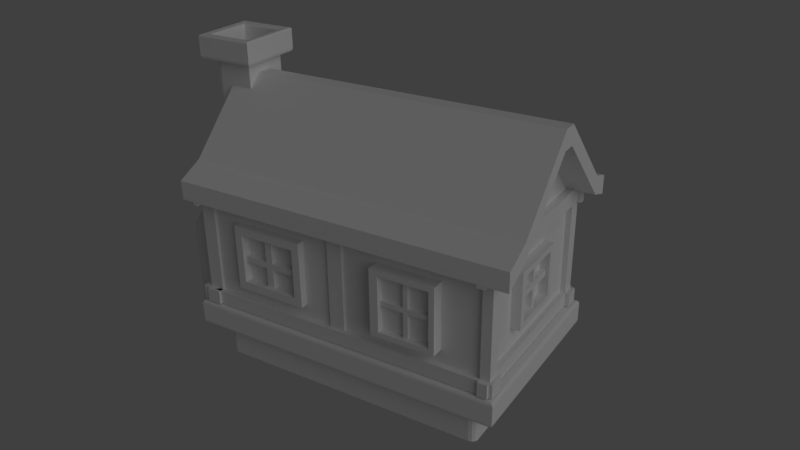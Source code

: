 # Source: untitled.blend  (saved by Blender 2.77.0; exported with 4.5.12 LTS)
import bpy
from mathutils import Matrix  # noqa: F401  (used for matrix-valued properties, if any)

bpy.ops.wm.read_factory_settings(use_empty=True)
scene = bpy.context.scene
scene.name = 'Scene'

# ---- collections
col_collection_1 = bpy.data.collections.new('Collection 1'); scene.collection.children.link(col_collection_1)

# ---- materials (node trees are filled in below, after node groups)
mat_material_001 = bpy.data.materials.new('Material.001')
mat_material_001.alpha_threshold = 0.0
mat_material_001.use_transparent_shadow = False
mat_material_001.preview_render_type = 'SHADERBALL'
mat_material_001.diffuse_color = (0.7455, 0.699, 0.7484, 1.0)
mat_material_001.roughness = 0.5

# ---- material node trees

# ---- world
world_world = bpy.data.worlds.new('World'); scene.world = world_world
world_world.color = (0.05088, 0.05088, 0.05088)
world_world.use_sun_shadow = False
world_world.sun_shadow_jitter_overblur = 0.0
world_world.cycles.sampling_method = 'MANUAL'

# ---- cameras
cam_camera = bpy.data.cameras.new('Camera')
cam_camera.clip_end = 100.0
cam_camera.lens = 35.0
cam_camera.sensor_width = 32.0
cam_camera.sensor_height = 18.0
cam_camera.ortho_scale = 7.314
cam_camera.dof.focus_distance = 0.0
cam_camera.dof.aperture_fstop = 128.0

# ---- lights
light_lamp = bpy.data.lights.new('Lamp', 'SUN')
light_lamp.transmission_factor = 0.0
light_lamp.cutoff_distance = 30.0
light_lamp.angle = 0.9653
light_lamp.energy = 0.52
light_lamp.shadow_buffer_clip_start = 1.001
light_lamp.shadow_soft_size = 0.524
light_lamp.shadow_cascade_max_distance = 1000.0

# ---- meshes
me_cube_027 = bpy.data.meshes.new('Cube.027')
me_cube_027.from_pydata([(-1.692, -1.171, 1.412), (-1.778, -1.147, 1.412), (-1.84, -1.08, 1.412), (-1.863, -0.9894, 1.412), (-1.863, 4.197, 1.412), (-1.84, 4.288, 1.412), (-1.778, 4.354, 1.412), (-1.693, 4.378, 1.412), (4.726, 4.378, 1.412), (4.811, 4.353, 1.412), (4.874, 4.287, 1.412), (4.897, 4.196, 1.412), (4.897, -0.9902, 1.412), (4.874, -1.081, 1.412), (4.812, -1.148, 1.412), (4.727, -1.172, 1.412), (4.727, -1.172, 2.205), (-1.692, -1.171, 2.205), (-1.778, -1.147, 2.205), (-1.84, -1.08, 2.205), (-1.863, -0.9894, 2.205), (-1.863, 4.197, 2.205), (-1.84, 4.288, 2.205), (-1.778, 4.354, 2.205), (-1.693, 4.378, 2.205), (4.726, 4.378, 2.205), (4.811, 4.353, 2.205), (4.874, 4.287, 2.205), (4.897, 4.196, 2.205), (4.897, 3.364, 2.205), (4.897, 3.364, 1.44), (4.897, -0.4708, 1.44), (4.897, -0.4708, 2.205), (4.897, -0.9902, 2.205), (4.874, -1.081, 2.205), (4.812, -1.148, 2.205), (-1.998, -1.282, 2.21), (5.032, -1.283, 2.21), (5.331, -1.528, 2.222), (-2.297, -1.528, 2.222), (-1.998, 4.489, 2.21), (-2.297, 4.735, 2.222), (5.032, 4.488, 2.21), (5.331, 4.734, 2.222), (5.331, 3.365, 2.222), (5.331, -0.47, 2.222), (5.37, -1.56, 2.233), (-2.336, -1.559, 2.233), (-2.336, 4.767, 2.233), (5.37, 4.766, 2.233), (5.37, 3.365, 2.233), (5.37, -0.47, 2.233), (5.399, -1.584, 2.259), (-2.364, -1.583, 2.259), (-2.365, 4.79, 2.259), (5.398, 4.789, 2.259), (5.398, 3.365, 2.259), (5.398, -0.4699, 2.259), (5.409, -1.592, 2.295), (-2.375, -1.591, 2.295), (-2.375, 4.799, 2.295), (5.409, 4.798, 2.295), (5.409, 3.365, 2.295), (5.409, -0.4699, 2.295), (5.409, -1.592, 2.761), (-2.375, -1.591, 2.761), (-2.375, 4.799, 2.761), (5.409, 4.798, 2.761), (5.409, 3.365, 2.761), (5.409, -0.4699, 2.761), (5.397, -1.579, 2.807), (-2.362, -1.578, 2.807), (-2.363, 4.786, 2.807), (5.396, 4.785, 2.807), (5.396, 3.365, 2.807), (5.397, -0.4699, 2.807), (5.363, -1.543, 2.84), (-2.329, -1.542, 2.84), (-2.329, 4.75, 2.84), (5.363, 4.749, 2.84), (5.363, 3.365, 2.84), (5.363, -0.47, 2.84), (5.317, -1.494, 2.853), (-2.283, -1.493, 2.853), (-2.283, 4.701, 2.853), (5.316, 4.7, 2.853), (5.317, 3.365, 2.853), (5.317, -0.4701, 2.853), (5.03, -1.26, 2.883), (1.702, -1.26, 2.883), (1.332, -1.26, 2.883), (-1.996, -1.26, 2.883), (-1.996, -0.9333, 2.883), (-1.996, 4.141, 2.883), (-1.996, 4.467, 2.883), (1.332, 4.466, 2.883), (1.702, 4.466, 2.883), (5.03, 4.466, 2.883), (5.03, 4.14, 2.883), (5.03, 3.364, 2.883), (5.03, -0.4706, 2.883), (5.03, -0.9342, 2.883), (5.03, -1.26, 2.883), (1.702, -1.26, 2.883), (1.332, -1.26, 2.883), (-1.996, -1.26, 2.883), (-2.168, -0.9333, 2.883), (-2.168, 4.141, 2.883), (-2.168, 4.467, 2.883), (-1.996, 4.673, 2.883), (1.332, 4.673, 2.883), (1.702, 4.673, 2.883), (5.03, 4.672, 2.883), (4.856, 4.466, 2.883), (5.211, 4.14, 2.883), (5.211, 3.364, 2.883), (5.211, -0.4702, 2.883), (5.211, -0.9342, 2.883), (5.211, -1.26, 2.883), (5.03, -1.26, 2.883), (-1.996, -1.26, 2.883), (-1.996, -0.9333, 2.883), (-2.11, -1.26, 2.883), (-2.042, -0.9334, 3.226), (-2.168, -0.9333, 3.226), (-2.168, 4.141, 3.226), (-2.224, 4.673, 2.883), (-2.307, 4.141, 2.883), (-2.307, 4.467, 2.883), (-1.996, 4.673, 3.226), (1.332, 4.673, 3.226), (1.702, 4.673, 3.226), (4.856, 4.672, 2.883), (5.03, 4.672, 3.226), (4.856, 4.14, 2.883), (5.03, 4.14, 3.226), (5.211, 4.14, 3.226), (5.211, 3.364, 3.226), (5.211, -0.4702, 3.226), (5.211, -0.9342, 3.226), (5.211, -1.26, 2.883), (5.211, -0.9342, 2.883), (5.03, -1.411, 2.883), (1.702, -1.411, 2.883), (5.03, -1.26, 2.883), (1.332, -1.411, 2.883), (-2.11, -1.26, 2.883), (-1.996, -1.41, 2.883), (-2.168, -1.26, 2.883), (-2.168, -0.9333, 2.883), (-2.11, -1.26, 2.883), (-2.042, 0.2482, 3.226), (-2.043, 2.959, 3.226), (-2.042, 4.141, 3.226), (-2.307, 4.141, 3.226), (-2.224, 4.76, 2.883), (-1.996, 4.76, 2.883), (-2.307, 4.673, 2.883), (-2.307, 4.467, 3.226), (-1.996, 4.76, 3.226), (-1.996, 4.467, 3.226), (-1.05, 4.466, 3.226), (0.4868, 4.467, 3.226), (1.332, 4.466, 3.226), (1.702, 4.466, 3.226), (4.856, 4.672, 3.226), (2.38, 4.466, 3.226), (4.166, 4.467, 3.226), (4.856, 4.466, 3.226), (5.211, 4.466, 2.883), (5.211, 4.14, 2.883), (5.211, 4.672, 2.883), (5.03, 3.364, 3.226), (5.211, -0.9342, 3.226), (5.03, -0.4706, 3.226), (5.03, -0.9342, 3.226), (5.211, -1.26, 2.883), (5.211, -1.411, 2.883), (5.03, -1.411, 3.226), (1.702, -1.411, 3.226), (5.03, -1.26, 3.226), (5.03, -1.26, 3.226), (5.211, -1.26, 3.226), (1.332, -1.411, 3.226), (-2.168, -1.26, 2.883), (-2.281, -1.26, 2.883), (-2.168, -1.41, 2.883), (-1.996, -1.41, 3.226), (-2.042, -0.9334, 3.226), (-2.168, -0.9333, 3.226), (-2.281, -1.26, 2.883), (-2.281, -0.9333, 2.883), (-2.11, -1.26, 3.226), (-2.11, -1.26, 3.226), (-2.042, -0.9334, 3.611), (-1.985, 0.5212, 3.663), (-1.984, 2.686, 3.663), (-2.224, 4.467, 3.226), (-2.224, 4.673, 3.226), (-2.224, 4.76, 3.226), (-2.307, 4.673, 3.226), (-1.996, 4.467, 3.554), (-1.05, 4.466, 3.554), (0.4868, 4.467, 3.554), (1.332, 4.466, 3.554), (1.332, 4.564, 3.226), (1.702, 4.564, 3.226), (4.856, 4.76, 3.226), (4.856, 4.76, 2.883), (4.856, 4.466, 3.226), (1.702, 4.466, 3.552), (2.38, 4.466, 3.552), (4.166, 4.467, 3.552), (4.856, 4.466, 3.552), (4.856, 4.14, 3.226), (5.211, 4.14, 3.226), (5.38, 4.466, 2.883), (5.38, 4.14, 2.883), (5.211, 4.76, 2.883), (5.38, 4.672, 2.883), (5.03, 4.14, 5.49), (5.03, 2.552, 5.49), (5.03, 3.364, 4.125), (5.03, -0.4706, 4.125), (5.03, 0.4251, 5.49), (5.03, -0.9342, 5.49), (5.03, -1.26, 3.226), (5.211, -1.26, 3.226), (5.325, -0.9342, 2.883), (5.325, -1.26, 2.883), (5.325, -0.9342, 3.226), (5.211, -1.492, 2.883), (5.03, -1.492, 2.883), (5.211, -1.26, 2.883), (5.03, -1.492, 3.226), (5.03, -1.26, 3.226), (1.702, -1.26, 3.226), (5.211, -1.26, 3.226), (5.325, -1.26, 3.226), (1.332, -1.26, 3.226), (-2.281, -1.41, 2.883), (-2.11, -1.26, 3.226), (-2.281, -1.26, 3.226), (-1.996, -1.501, 2.883), (-2.168, -1.501, 2.883), (-1.996, -1.501, 3.226), (-1.996, -1.26, 3.226), (-1.996, -1.26, 3.226), (-1.996, -1.26, 3.226), (-2.168, -1.26, 3.226), (-2.281, -0.9333, 3.226), (-2.281, -1.26, 3.226), (-2.042, -0.9334, 5.49), (-2.042, -0.9334, 5.105), (-2.17, -0.9333, 3.226), (-2.17, -0.9333, 5.49), (-2.042, 4.141, 3.611), (-2.227, 4.141, 3.226), (-2.227, 4.467, 3.226), (-1.996, 4.467, 5.49), (-1.996, 4.467, 5.162), (-1.996, 4.594, 3.226), (-1.996, 4.594, 5.49), (-1.05, 4.466, 5.162), (-1.05, 4.878, 3.554), (-0.9221, 4.878, 3.554), (-0.3882, 4.878, 3.554), (-0.2765, 4.878, 3.554), (0.286, 4.879, 3.554), (0.4867, 4.879, 3.554), (1.332, 4.466, 5.162), (1.332, 4.466, 5.49), (1.332, 4.564, 5.49), (0.4868, 4.467, 5.162), (1.702, 4.466, 5.49), (1.702, 4.466, 5.15), (1.702, 4.564, 5.49), (5.211, 4.672, 3.226), (5.211, 4.76, 3.226), (5.211, 4.466, 3.226), (2.38, 4.466, 5.15), (2.38, 4.729, 3.552), (2.574, 4.729, 3.552), (3.209, 4.73, 3.552), (3.388, 4.729, 3.552), (3.976, 4.73, 3.552), (4.166, 4.73, 3.552), (4.856, 4.466, 5.15), (4.856, 4.466, 5.49), (4.856, 4.564, 5.49), (4.856, 4.564, 3.226), (4.166, 4.467, 5.15), (5.38, 4.14, 3.226), (5.38, 4.466, 3.226), (5.38, 4.672, 3.226), (5.213, 4.14, 3.226), (5.213, 4.14, 5.49), (5.152, 4.14, 5.49), (5.152, 2.552, 5.49), (5.233, -0.9342, 5.49), (5.233, -0.9342, 3.226), (5.152, 0.4253, 5.49), (5.152, -0.9342, 5.49), (5.233, -1.26, 3.226), (5.211, -1.411, 3.226), (5.211, -1.492, 3.226), (5.211, -1.411, 2.883), (5.211, -1.26, 3.226), (5.325, -1.26, 3.226), (5.325, -1.26, 2.883), (1.702, -1.26, 3.226), (-2.168, -1.41, 3.226), (-2.281, -1.41, 3.226), (-2.168, -1.26, 3.226), (-2.168, -1.501, 3.226), (1.332, -1.26, 3.226), (-2.17, -1.26, 3.226), (-1.985, 0.5212, 5.053), (-1.996, -1.26, 5.49), (-2.17, -1.26, 5.49), (-2.12, 0.5213, 3.663), (-2.12, 0.762, 3.663), (-2.119, 2.446, 3.663), (-2.119, 2.687, 3.663), (-2.042, 4.141, 5.105), (-2.042, 4.141, 5.49), (-2.227, 4.141, 5.49), (-1.984, 2.686, 5.053), (-2.227, 4.594, 3.226), (-2.227, 4.467, 5.49), (-2.227, 4.594, 5.49), (-1.05, 4.466, 5.49), (-1.05, 4.878, 5.162), (-1.05, 4.878, 5.031), (-1.05, 4.878, 4.418), (-1.05, 4.878, 4.298), (-1.05, 4.878, 3.686), (0.4867, 4.879, 3.686), (0.4867, 4.879, 4.298), (0.4867, 4.879, 4.418), (0.4867, 4.879, 5.031), (0.4867, 4.879, 5.162), (-0.9221, 4.878, 3.686), (-0.3882, 4.878, 3.686), (-0.2765, 4.878, 3.686), (0.286, 4.879, 3.686), (0.4868, 4.467, 5.49), (2.38, 4.466, 5.49), (2.38, 4.729, 5.15), (2.38, 4.729, 4.949), (2.38, 4.729, 4.381), (2.38, 4.729, 4.24), (2.38, 4.729, 3.753), (4.166, 4.73, 3.753), (4.166, 4.73, 4.24), (4.166, 4.73, 4.381), (4.166, 4.73, 4.949), (4.166, 4.73, 5.15), (2.574, 4.729, 3.753), (3.209, 4.73, 3.753), (3.388, 4.729, 3.753), (3.976, 4.73, 3.753), (5.213, 4.466, 3.226), (5.213, 4.564, 3.226), (4.166, 4.467, 5.49), (5.213, 4.466, 5.49), (5.213, 4.564, 5.49), (5.152, 4.466, 5.49), (5.152, 4.14, 5.876), (5.152, 2.323, 5.876), (5.03, -1.26, 5.49), (5.233, -1.26, 5.49), (5.152, -1.26, 5.49), (5.152, 0.6784, 5.876), (5.152, -0.9342, 5.876), (5.233, -1.347, 3.226), (5.03, -1.347, 3.226), (5.325, -1.411, 2.883), (5.211, -1.411, 3.226), (5.325, -1.411, 3.226), (-1.996, -1.374, 3.226), (-2.17, -1.374, 3.226), (-2.12, 0.5213, 5.053), (-2.12, 0.5213, 4.914), (-2.12, 0.5213, 3.803), (-2.17, -1.374, 5.49), (-1.996, -1.374, 5.49), (-1.996, -1.26, 5.49), (-2.042, 0.2482, 5.49), (-2.119, 2.687, 3.803), (-2.119, 2.687, 4.914), (-2.119, 2.687, 5.053), (-2.219, 0.5213, 3.663), (-2.219, 0.762, 3.663), (-2.218, 2.446, 3.663), (-2.218, 2.687, 3.663), (-2.043, 2.959, 5.49), (-1.996, 4.467, 5.49), (1.332, 4.466, 5.49), (0.286, 4.879, 5.162), (-0.2765, 4.878, 5.162), (-0.3882, 4.878, 5.162), (-0.9221, 4.878, 5.162), (-0.9221, 4.878, 5.031), (-0.9221, 4.878, 4.418), (-0.9221, 4.878, 4.298), (0.286, 4.879, 4.298), (0.286, 4.879, 4.418), (0.286, 4.879, 5.031), (-0.9221, 4.878, 3.686), (-0.3882, 4.878, 3.686), (-0.2765, 4.878, 3.686), (1.702, 4.466, 5.49), (5.03, 4.466, 5.49), (3.976, 4.73, 5.15), (3.388, 4.729, 5.15), (3.209, 4.73, 5.15), (2.574, 4.729, 5.15), (2.574, 4.729, 4.949), (2.574, 4.729, 4.381), (2.574, 4.729, 4.24), (3.976, 4.73, 4.24), (3.976, 4.73, 4.381), (3.976, 4.73, 4.949), (2.574, 4.612, 3.753), (3.209, 4.613, 3.753), (3.388, 4.613, 3.753), (3.976, 4.613, 3.753), (5.03, 4.466, 5.876), (5.152, 4.466, 5.876), (5.03, 4.14, 5.876), (5.03, 2.323, 5.876), (5.03, -1.347, 5.49), (5.233, -1.347, 5.49), (5.03, -1.483, 5.49), (5.152, -1.483, 5.49), (5.152, -1.26, 5.876), (5.03, 0.6782, 5.876), (5.03, -0.9342, 5.876), (1.702, -1.26, 5.49), (1.702, -1.338, 3.226), (1.332, -1.337, 3.226), (1.332, -1.26, 5.49), (-2.119, 2.446, 5.053), (-2.12, 0.762, 5.053), (-2.219, 0.5213, 5.053), (-2.219, 0.5213, 4.914), (-2.219, 0.5213, 3.803), (-2.042, -0.9334, 5.49), (-1.996, -1.482, 5.49), (-1.996, 4.141, 5.49), (-2.218, 2.687, 3.803), (-2.218, 2.687, 4.914), (-2.218, 2.687, 5.053), (-2.219, 0.762, 3.803), (-2.219, 1.323, 3.803), (-2.218, 1.885, 3.803), (-2.218, 2.446, 3.803), (-2.178, 4.141, 5.49), (-2.178, 4.467, 5.49), (-1.996, 4.467, 5.49), (-1.996, 4.775, 5.49), (1.332, 4.775, 5.49), (-0.2765, 4.878, 5.031), (-0.3882, 4.878, 5.031), (-0.9221, 4.878, 5.031), (-0.9221, 4.878, 4.418), (-0.9221, 4.878, 4.298), (0.286, 4.879, 3.686), (0.286, 4.879, 4.298), (0.286, 4.879, 4.418), (1.702, 4.775, 5.49), (5.03, 4.774, 5.49), (3.388, 4.729, 4.949), (3.209, 4.73, 4.949), (2.574, 4.612, 4.949), (2.574, 4.612, 4.381), (2.574, 4.612, 4.24), (3.976, 4.613, 4.24), (3.976, 4.613, 4.381), (3.976, 4.613, 4.949), (2.574, 4.417, 3.753), (3.209, 4.418, 3.753), (3.209, 4.613, 4.24), (3.388, 4.613, 4.24), (3.388, 4.418, 3.753), (3.976, 4.419, 3.753), (5.03, 2.283, 7.246), (5.03, 2.283, 5.942), (5.152, -1.613, 5.49), (5.03, -1.613, 5.49), (1.702, -1.482, 5.49), (5.314, -1.26, 5.49), (5.314, -1.483, 5.49), (5.314, -1.26, 5.876), (5.03, -1.26, 5.876), (5.03, 0.7218, 5.942), (5.03, 0.7218, 7.098), (1.702, -1.338, 5.49), (1.332, -1.337, 5.49), (1.332, -1.482, 5.49), (-1.996, -1.482, 5.49), (-2.218, 2.446, 5.053), (-2.219, 0.762, 5.053), (-2.219, 0.762, 4.914), (-2.219, 0.762, 4.543), (-2.219, 0.762, 4.173), (-2.178, -1.26, 5.49), (-2.178, -0.9333, 5.49), (-2.178, -1.482, 5.49), (-1.996, 4.141, 5.876), (-2.178, 4.141, 5.49), (-2.218, 2.446, 4.173), (-2.218, 2.446, 4.543), (-2.218, 2.446, 4.914), (-1.989, 0.7622, 3.803), (-1.988, 1.534, 3.803), (-1.988, 1.674, 3.803), (-1.988, 2.446, 3.803), (-1.996, 4.467, 5.876), (-2.178, 4.467, 5.876), (-2.178, 4.141, 5.876), (-1.996, 4.467, 5.49), (-1.996, 4.467, 5.876), (-1.996, 4.775, 5.876), (1.332, 4.775, 5.876), (0.286, 4.879, 5.031), (-0.2765, 4.878, 5.031), (-0.3882, 4.878, 5.031), (-0.9221, 4.77, 3.686), (-0.3882, 4.771, 3.686), (-0.9221, 4.77, 4.298), (-0.2765, 4.771, 3.686), (0.286, 4.771, 3.686), (5.03, 4.466, 5.876), (5.152, 4.774, 5.49), (5.152, 4.466, 5.49), (1.702, 4.775, 5.876), (5.03, 4.774, 5.876), (3.388, 4.613, 4.949), (3.209, 4.613, 4.949), (2.574, 4.417, 4.949), (2.574, 4.417, 4.381), (3.209, 4.613, 4.381), (2.574, 4.417, 4.24), (3.976, 4.419, 4.24), (3.388, 4.613, 4.381), (3.976, 4.419, 4.381), (3.976, 4.419, 4.949), (3.209, 4.418, 4.24), (3.388, 4.418, 4.24), (1.702, 4.466, 5.876), (1.702, 4.14, 5.876), (5.456, 4.14, 5.876), (5.456, 2.284, 7.245), (5.03, -1.483, 5.876), (5.03, -1.613, 5.876), (5.152, -1.483, 5.876), (5.152, -1.613, 5.876), (1.702, -1.482, 5.876), (5.314, -1.483, 5.876), (1.702, -0.9338, 5.876), (1.702, -1.26, 5.876), (5.456, 0.7225, 7.098), (5.456, -0.9342, 5.876), (1.332, -1.482, 5.876), (-1.996, -1.482, 5.876), (-2.218, 1.885, 4.914), (-2.219, 1.323, 4.914), (-1.989, 0.7622, 4.283), (-1.989, 0.7622, 4.914), (-1.989, 0.7622, 4.433), (-2.178, -1.26, 5.876), (-2.178, -0.9333, 5.876), (-1.996, -1.482, 5.876), (-1.996, -1.612, 5.49), (-2.178, -1.612, 5.49), (-2.278, -1.482, 5.49), (-2.278, -1.26, 5.49), (-1.996, 4.141, 5.876), (-2.178, 4.141, 5.876), (-1.988, 2.446, 4.283), (-1.988, 2.446, 4.433), (-1.988, 2.446, 4.914), (-1.988, 1.534, 4.283), (-2.129, 1.534, 3.803), (-2.129, 1.674, 3.803), (-1.988, 1.674, 4.283), (-2.178, 4.467, 5.49), (-2.178, 4.467, 5.876), (-1.996, 4.775, 5.49), (-1.996, 4.467, 5.876), (1.332, 4.466, 5.876), (-0.9221, 4.77, 5.031), (-0.9221, 4.77, 4.418), (-0.3882, 4.771, 5.031), (0.286, 4.771, 4.298), (0.286, 4.771, 4.418), (0.286, 4.771, 5.031), (-0.9221, 4.644, 3.686), (-0.3881, 4.644, 3.686), (-0.9221, 4.644, 4.298), (-0.3882, 4.771, 4.298), (-0.2765, 4.771, 4.298), (-0.2765, 4.644, 3.686), (0.2861, 4.645, 3.686), (5.152, 4.466, 5.876), (5.03, 4.984, 5.49), (5.152, 4.984, 5.49), (5.314, 4.774, 5.49), (5.314, 4.466, 5.49), (5.03, 4.984, 5.876), (1.702, 4.466, 5.876), (3.388, 4.418, 4.949), (3.209, 4.418, 4.949), (3.209, 4.418, 4.381), (3.388, 4.418, 4.381), (1.702, 4.14, 5.876), (1.332, 4.466, 5.876), (1.332, 4.14, 5.876), (5.03, 4.14, 5.876), (5.456, 4.14, 6.331), (5.456, 2.284, 7.701), (5.03, -1.588, 5.716), (1.702, -1.588, 5.716), (1.332, -0.9337, 5.876), (1.332, -1.26, 5.876), (5.456, 0.7225, 7.554), (5.456, -0.9342, 6.331), (5.456, -1.588, 5.716), (-1.996, -1.26, 5.876), (-1.988, 1.674, 4.914), (-1.988, 1.534, 4.914), (-1.988, 1.534, 4.433), (-2.129, 0.7621, 4.433), (-2.129, 0.7621, 4.283), (-2.278, -1.26, 5.876), (-1.996, -1.26, 5.876), (-1.996, -0.9333, 5.876), (-1.996, -1.612, 5.876), (-2.178, -1.482, 5.876), (-2.178, -1.612, 5.876), (-2.278, -1.482, 5.876), (-1.996, -0.9333, 5.876), (-2.128, 2.446, 4.283), (-2.128, 2.446, 4.433), (-1.988, 1.674, 4.433), (-2.129, 1.534, 4.283), (-2.129, 1.674, 4.283), (-1.996, 4.467, 5.876), (-2.178, 4.467, 5.49), (-2.178, 4.467, 5.876), (-2.178, 4.775, 5.49), (-1.996, 4.775, 5.876), (-0.2765, 4.771, 5.031), (-0.9221, 4.644, 5.031), (-0.9221, 4.644, 4.418), (-0.3881, 4.644, 5.031), (-0.3882, 4.771, 4.418), (0.2861, 4.645, 4.298), (-0.2765, 4.771, 4.418), (0.2861, 4.645, 4.418), (0.2861, 4.645, 5.031), (-0.3881, 4.644, 4.298), (-0.2765, 4.644, 4.298), (5.152, 4.774, 5.876), (5.314, 4.466, 5.876), (5.152, 4.984, 5.876), (5.314, 4.774, 5.876), (1.332, 4.14, 5.876), (5.456, 4.14, 5.876), (5.03, 4.14, 6.331), (5.03, 2.283, 7.701), (1.332, -1.588, 5.716), (5.03, -1.588, 6.171), (1.702, -1.588, 6.171), (5.03, 0.7218, 7.553), (5.03, -0.9342, 6.331), (5.456, -1.588, 6.171), (-2.129, 1.674, 4.914), (-2.129, 1.534, 4.914), (-2.129, 1.534, 4.433), (-1.996, 1.371, 7.576), (-1.996, 1.837, 7.576), (-2.129, 1.674, 4.433), (-1.996, 4.141, 5.876), (-2.178, 4.985, 5.49), (-1.996, 4.985, 5.49), (-2.278, 4.467, 5.49), (-2.278, 4.775, 5.49), (-1.996, 4.985, 5.876), (-0.2765, 4.644, 5.031), (-0.3881, 4.644, 4.418), (-0.2765, 4.644, 4.418), (1.702, 4.999, 5.57), (5.03, 4.999, 5.57), (1.332, 4.999, 5.57), (5.456, 4.999, 5.57), (5.456, 4.14, 6.331), (1.702, 4.14, 6.331), (1.702, 1.836, 8.032), (4.909, 1.836, 8.032), (4.909, 2.283, 7.702), (-1.996, -1.587, 5.716), (1.332, -1.588, 6.171), (1.702, -0.9338, 6.331), (4.911, 0.7216, 7.553), (4.91, 1.37, 8.032), (1.702, 1.37, 8.032), (-2.673, 1.837, 7.576), (-2.673, 4.141, 5.876), (-2.673, -0.9332, 5.876), (-2.673, 1.371, 7.576), (-2.673, 4.141, 5.876), (-2.178, 4.775, 5.876), (-2.278, 4.467, 5.876), (-2.178, 4.985, 5.876), (-2.278, 4.775, 5.876), (1.702, 4.999, 6.026), (5.03, 4.999, 6.026), (-1.996, 5.0, 5.57), (1.332, 4.999, 6.026), (5.456, 4.999, 6.026), (5.03, 4.14, 6.331), (1.332, 4.14, 6.331), (1.332, 1.836, 8.032), (-2.672, -1.587, 5.716), (-1.996, -1.587, 6.171), (1.332, -0.9337, 6.331), (1.332, 1.37, 8.032), (-2.673, 1.837, 7.576), (-2.673, -0.9332, 5.876), (-2.673, 1.371, 7.576), (-2.673, 5.0, 5.57), (1.702, 4.14, 6.331), (-1.996, 5.0, 6.026), (1.332, 4.14, 6.331), (-1.996, 4.141, 6.331), (-1.996, 1.837, 8.032), (-2.673, -0.9332, 6.331), (-2.672, -1.587, 6.171), (-1.996, -0.9333, 6.331), (-1.996, 1.371, 8.032), (-2.673, -0.9332, 6.331), (-2.673, 4.141, 6.331), (-2.673, 5.0, 6.026), (-1.996, 4.141, 6.331), (-2.673, 4.141, 6.331), (-2.673, 1.837, 8.032), (-2.673, 1.371, 8.032), (-2.673, 1.837, 8.032), (-2.673, 1.371, 8.032), (6.374, 3.366, 1.44), (6.459, 3.336, 1.44), (6.521, 3.253, 1.44), (6.544, 3.139, 1.44), (6.547, -0.2398, 1.44), (6.524, -0.3539, 1.44), (6.462, -0.4375, 1.44), (6.378, -0.4682, 1.44), (6.374, 3.366, 4.125), (6.457, 3.333, 4.072), (6.519, 3.25, 4.012), (6.544, 3.139, 3.96), (6.547, -0.2398, 3.96), (6.522, -0.3514, 4.012), (6.461, -0.4343, 4.072), (6.378, -0.4682, 4.125), (5.762, 2.284, 5.942), (6.487, 3.29, 4.13), (6.536, 3.103, 4.063), (6.539, -0.2002, 4.063), (6.522, -0.3304, 4.089), (5.764, 0.7231, 5.942), (5.847, 2.252, 5.942), (4.909, 2.283, 8.249), (5.762, 2.284, 8.249), (6.519, 3.232, 4.089), (6.517, 3.062, 4.181), (6.52, -0.1544, 4.181), (6.49, -0.3891, 4.13), (6.438, -0.387, 4.193), (5.764, 0.7231, 8.249), (4.911, 0.7216, 8.249), (6.434, 3.291, 4.192), (5.847, 2.252, 8.249), (5.931, 2.285, 8.249), (4.909, 2.283, 8.249), (5.931, 2.285, 8.249), (6.506, 3.205, 4.165), (6.491, 3.027, 4.282), (6.494, -0.1148, 4.282), (6.509, -0.3007, 4.165), (5.848, 0.7568, 5.942), (5.848, 0.7568, 8.249), (5.933, 0.7234, 8.249), (5.933, 0.7234, 8.249), (4.911, 0.7216, 8.249), (5.909, 2.161, 5.942), (6.477, 3.167, 4.249), (5.909, 2.161, 8.249), (5.932, 0.9736, 8.249), (5.931, 2.038, 8.249), (4.726, 2.562, 8.309), (6.114, 2.565, 8.309), (5.931, 2.038, 5.942), (5.932, 0.9736, 5.942), (6.48, -0.2585, 4.25), (5.91, 0.8484, 5.942), (5.91, 0.8484, 8.249), (6.116, 0.4441, 8.309), (4.728, 0.4416, 8.309), (4.713, 2.582, 8.332), (6.127, 2.585, 8.332), (6.129, 0.4242, 8.332), (4.715, 0.4217, 8.332), (4.703, 2.597, 8.361), (6.137, 2.599, 8.361), (6.139, 0.4096, 8.361), (4.705, 0.4071, 8.361), (4.7, 2.602, 8.388), (6.14, 2.605, 8.388), (6.142, 0.4043, 8.388), (4.702, 0.4017, 8.388), (4.7, 2.602, 8.825), (6.14, 2.605, 8.825), (6.142, 0.4043, 8.825), (4.702, 0.4017, 8.825), (4.705, 2.593, 8.847), (6.134, 2.596, 8.847), (6.136, 0.4128, 8.847), (4.707, 0.4103, 8.847), (4.721, 2.57, 8.862), (6.119, 2.573, 8.862), (6.121, 0.4362, 8.862), (4.723, 0.4337, 8.862), (4.742, 2.538, 8.866), (6.098, 2.541, 8.866), (6.1, 0.4681, 8.866), (4.743, 0.4657, 8.866), (4.867, 2.347, 8.855), (5.973, 2.349, 8.855), (5.975, 0.6595, 8.855), (4.869, 0.6575, 8.855), (4.888, 2.315, 8.848), (5.952, 2.317, 8.848), (5.954, 0.6914, 8.848), (4.89, 0.6896, 8.848), (4.903, 2.291, 8.83), (5.937, 2.293, 8.83), (5.938, 0.7148, 8.83), (4.905, 0.713, 8.83), (4.909, 2.283, 8.807), (5.931, 2.285, 8.807), (5.933, 0.7234, 8.807), (4.911, 0.7216, 8.807), (4.909, 2.283, 8.497), (5.931, 2.285, 8.497), (5.933, 0.7234, 8.497), (4.911, 0.7216, 8.497)], [], [(0, 1, 2, 3, 4, 5, 6, 7, 8, 9, 10, 11, 12, 13, 14, 15), (16, 17, 0, 15), (0, 17, 18, 1), (1, 18, 19, 2), (2, 19, 20, 3), (20, 21, 4, 3), (22, 5, 4, 21), (23, 6, 5, 22), (24, 7, 6, 23), (24, 25, 8, 7), (26, 9, 8, 25), (27, 10, 9, 26), (28, 11, 10, 27), (28, 29, 30, 31, 32, 33, 12, 11), (34, 13, 12, 33), (35, 14, 13, 34), (16, 15, 14, 35), (36, 17, 16, 37, 38, 39), (18, 17, 36), (19, 18, 36), (20, 19, 36), (40, 21, 20, 36, 39, 41), (22, 21, 40), (23, 22, 40), (24, 23, 40), (42, 25, 24, 40, 41, 43), (26, 25, 42), (27, 26, 42), (28, 27, 42), (29, 28, 42, 43, 44), (37, 33, 32, 45, 38), (34, 33, 37), (35, 34, 37), (16, 35, 37), (46, 47, 39, 38), (47, 48, 41, 39), (48, 49, 43, 41), (49, 50, 44, 43), (51, 46, 38, 45), (52, 53, 47, 46), (53, 54, 48, 47), (54, 55, 49, 48), (55, 56, 50, 49), (57, 52, 46, 51), (58, 59, 53, 52), (59, 60, 54, 53), (60, 61, 55, 54), (61, 62, 56, 55), (63, 58, 52, 57), (59, 58, 64, 65), (60, 59, 65, 66), (61, 60, 66, 67), (62, 61, 67, 68), (58, 63, 69, 64), (70, 71, 65, 64), (71, 72, 66, 65), (72, 73, 67, 66), (73, 74, 68, 67), (75, 70, 64, 69), (76, 77, 71, 70), (77, 78, 72, 71), (78, 79, 73, 72), (79, 80, 74, 73), (81, 76, 70, 75), (82, 83, 77, 76), (83, 84, 78, 77), (84, 85, 79, 78), (85, 86, 80, 79), (87, 82, 76, 81), (83, 82, 88, 89, 90, 91), (84, 83, 91, 92, 93, 94), (85, 84, 94, 95, 96, 97), (86, 85, 97, 98, 99), (82, 87, 100, 101, 88), (88, 102, 103, 89), (89, 103, 104, 90), (90, 104, 120, 91), (91, 105, 121, 92), (93, 92, 106, 107), (94, 93, 107, 108), (95, 94, 109, 110), (96, 95, 110, 111), (97, 96, 111, 112), (97, 113, 134, 98), (99, 98, 114, 115), (101, 100, 116, 117), (88, 101, 117, 118), (88, 119, 144, 102), (91, 122, 150, 105), (92, 123, 124, 106), (107, 106, 124, 125), (109, 94, 108, 126), (108, 107, 127, 128), (110, 109, 129, 130), (111, 110, 130, 131), (112, 132, 113, 97), (112, 111, 131, 133), (98, 135, 136, 114), (115, 114, 136, 137), (117, 116, 138, 139), (118, 140, 119, 88), (117, 141, 140, 118), (103, 102, 142, 143), (104, 103, 143, 145), (120, 146, 122, 91), (120, 104, 145, 147), (92, 121, 188, 123), (121, 105, 148, 149), (123, 151, 152, 153, 125, 124), (107, 125, 154, 127), (109, 126, 155, 156), (126, 108, 128, 157), (128, 127, 154, 158), (129, 109, 156, 159), (160, 161, 162, 163, 130, 129), (163, 164, 131, 130), (132, 112, 133, 165), (164, 166, 167, 168, 133, 131), (98, 134, 214, 135), (134, 113, 169, 170), (113, 132, 171, 169), (135, 172, 137, 136), (139, 173, 141, 117), (174, 175, 139, 138), (142, 102, 176, 177), (143, 142, 178, 179), (102, 144, 233, 176), (144, 119, 181, 180), (181, 119, 140, 182), (145, 143, 179, 183), (120, 184, 185, 146), (120, 147, 186, 184), (147, 145, 183, 187), (188, 121, 149, 189), (148, 105, 150, 190), (149, 148, 190, 191), (150, 122, 193, 192), (122, 146, 241, 193), (123, 194, 195, 151), (151, 195, 196, 152), (152, 196, 256, 153), (153, 160, 197, 125), (125, 197, 158, 154), (126, 198, 199, 155), (159, 156, 155, 199), (198, 126, 157, 200), (128, 158, 200, 157), (198, 129, 159, 199), (160, 129, 198, 197), (161, 160, 201, 202), (162, 161, 202, 203), (163, 162, 203, 204), (164, 163, 205, 206), (132, 165, 207, 208), (165, 133, 168, 209), (166, 164, 210, 211), (167, 166, 211, 212), (168, 167, 212, 213), (214, 134, 170, 215), (170, 169, 216, 217), (171, 132, 208, 218), (169, 171, 219, 216), (172, 135, 220, 221, 222), (173, 139, 227, 182), (175, 174, 223, 224, 225), (175, 226, 227, 139), (140, 141, 228, 229), (141, 173, 230, 228), (142, 177, 231, 232), (176, 233, 306, 177), (178, 142, 232, 234), (235, 236, 179, 178), (144, 180, 237, 233), (182, 227, 226, 181), (182, 140, 229, 238), (236, 239, 183, 179), (184, 186, 240, 185), (241, 146, 185, 242), (186, 147, 243, 244), (147, 187, 245, 243), (239, 246, 187, 183), (123, 188, 248, 247), (248, 188, 189, 249), (189, 149, 191, 250), (150, 192, 251, 190), (191, 190, 251, 250), (252, 253, 194, 123, 254, 255), (160, 153, 257, 258), (197, 198, 200, 158), (259, 260, 201, 160, 261, 262), (202, 201, 260, 263), (203, 202, 264, 265, 266, 267, 268, 269), (163, 204, 270, 271, 272, 205), (204, 203, 273, 270), (274, 275, 210, 164, 206, 276), (206, 205, 272, 276), (165, 277, 278, 207), (208, 207, 278, 218), (165, 209, 279, 277), (211, 210, 275, 280), (212, 211, 281, 282, 283, 284, 285, 286), (168, 213, 287, 288, 289, 290), (213, 212, 291, 287), (209, 168, 135, 214), (209, 214, 215, 279), (215, 170, 217, 292), (217, 216, 293, 292), (277, 171, 218, 278), (171, 277, 294, 219), (293, 216, 219, 294), (220, 135, 295, 296), (221, 220, 297, 298), (173, 182, 238, 230), (175, 225, 299, 300), (225, 224, 301, 302), (226, 175, 300, 303), (229, 228, 230, 238), (177, 304, 305, 231), (234, 232, 231, 305), (304, 178, 234, 305), (235, 178, 304, 307), (235, 226, 310, 236), (181, 226, 235, 180), (180, 235, 307, 237), (233, 237, 308, 309), (236, 310, 315, 239), (186, 311, 312, 240), (242, 185, 240, 312), (313, 246, 241, 242), (311, 186, 244, 314), (243, 245, 314, 244), (187, 311, 314, 245), (239, 315, 247, 246), (187, 246, 313, 311), (123, 247, 316, 254), (248, 249, 251, 192), (249, 189, 250, 251), (193, 247, 248, 192), (241, 246, 247, 193), (195, 194, 253, 317), (318, 252, 255, 319), (253, 252, 388, 317), (254, 316, 319, 255), (196, 195, 320, 321, 322, 323), (153, 256, 324, 325, 326, 257), (256, 196, 327, 324), (160, 258, 328, 261), (258, 257, 326, 329), (329, 259, 262, 330), (263, 260, 259, 331), (262, 261, 328, 330), (202, 263, 332, 333, 334, 335, 336, 264), (273, 203, 269, 337, 338, 339, 340, 341), (265, 264, 336, 342), (266, 265, 342, 343), (267, 266, 343, 344), (268, 267, 344, 345), (269, 268, 345, 337), (270, 273, 346, 271), (271, 274, 276, 272), (280, 275, 274, 347), (277, 279, 293, 294), (211, 280, 348, 349, 350, 351, 352, 281), (291, 212, 286, 353, 354, 355, 356, 357), (282, 281, 352, 358), (283, 282, 358, 359), (284, 283, 359, 360), (285, 284, 360, 361), (286, 285, 361, 353), (362, 168, 290, 363), (287, 291, 364, 288), (288, 365, 366, 289), (290, 289, 366, 363), (135, 168, 362, 295), (279, 215, 292, 293), (288, 220, 296, 365), (295, 362, 365, 296), (220, 288, 367, 297), (298, 297, 368, 369), (225, 370, 371, 299), (303, 300, 299, 371), (370, 225, 302, 372), (302, 301, 373, 374), (226, 303, 375, 376), (177, 306, 378, 304), (306, 233, 309, 377), (304, 378, 237, 307), (237, 378, 379, 308), (309, 308, 379, 377), (311, 313, 242, 312), (316, 247, 380, 381), (195, 317, 382, 383, 384, 320), (318, 319, 385, 386), (318, 387, 448, 252), (319, 316, 381, 385), (327, 196, 323, 389, 390, 391), (321, 320, 392, 393), (322, 321, 393, 394), (323, 322, 394, 395), (325, 324, 327, 396), (325, 259, 329, 326), (258, 329, 330, 328), (273, 263, 331, 346), (271, 346, 331, 259, 397, 398), (263, 273, 341, 399, 400, 401, 402, 332), (403, 333, 332, 402), (404, 334, 333, 403), (405, 335, 334, 404), (342, 336, 335, 405), (337, 345, 406, 338), (338, 406, 407, 339), (339, 407, 408, 340), (340, 408, 399, 341), (342, 409, 410, 343), (343, 410, 411, 344), (344, 411, 468, 345), (271, 398, 412, 274), (291, 280, 347, 364), (288, 364, 347, 274, 412, 413), (280, 291, 357, 414, 415, 416, 417, 348), (418, 349, 348, 417), (419, 350, 349, 418), (420, 351, 350, 419), (358, 352, 351, 420), (353, 361, 421, 354), (354, 421, 422, 355), (355, 422, 423, 356), (356, 423, 414, 357), (359, 358, 424, 425), (360, 359, 425, 426), (361, 360, 426, 427), (365, 362, 363, 366), (288, 428, 429, 367), (297, 367, 429, 368), (430, 431, 369, 368), (371, 370, 432, 433), (303, 371, 433, 375), (434, 370, 372, 435), (372, 302, 374, 436), (437, 438, 374, 373), (370, 226, 376, 432), (432, 376, 375, 433), (378, 306, 377, 379), (310, 226, 370, 439), (315, 310, 440, 441), (247, 315, 442, 318), (247, 318, 386, 380), (380, 386, 385, 381), (317, 327, 391, 443, 444, 382), (383, 382, 445, 446), (384, 383, 446, 447), (320, 384, 447, 392), (387, 318, 501, 449), (317, 388, 396, 327), (325, 396, 388, 252, 448, 450), (389, 323, 395, 451), (390, 389, 451, 452), (391, 390, 452, 453), (393, 392, 447, 454), (394, 393, 454, 455, 456, 457), (395, 394, 457, 451), (259, 325, 458, 459), (259, 460, 522, 397), (398, 397, 461, 462), (408, 463, 400, 399), (463, 464, 401, 400), (464, 403, 402, 401), (403, 465, 466, 404), (404, 466, 467, 405), (405, 467, 409, 342), (345, 468, 469, 406), (406, 469, 470, 407), (407, 470, 526, 408), (288, 413, 534, 428), (413, 412, 471, 472), (423, 473, 415, 414), (473, 474, 416, 415), (474, 418, 417, 416), (419, 418, 475, 476), (420, 419, 476, 477), (358, 420, 477, 424), (421, 361, 427, 478), (422, 421, 478, 479), (423, 422, 479, 480), (425, 424, 481, 482), (426, 425, 483, 484), (427, 426, 485, 486), (428, 430, 368, 429), (431, 430, 487, 488), (434, 435, 489, 490), (439, 370, 434, 491), (435, 372, 492, 493), (372, 436, 494, 492), (438, 495, 436, 374), (438, 437, 496, 497), (310, 439, 498, 440), (442, 315, 441, 499), (441, 440, 498, 499), (318, 442, 500, 501), (443, 391, 453, 502), (444, 443, 502, 503), (382, 444, 503, 445), (504, 446, 445, 503), (454, 447, 446, 504, 505, 506), (448, 387, 507, 508), (387, 449, 509, 507), (325, 450, 579, 510), (450, 448, 508, 511), (451, 457, 512, 513, 514, 452), (452, 514, 502, 453), (515, 516, 455, 454), (516, 517, 456, 455), (517, 518, 457, 456), (519, 259, 459, 520), (325, 510, 521, 458), (459, 458, 521, 520), (460, 259, 519, 523), (412, 398, 462, 471), (397, 522, 590, 461), (462, 461, 524, 525), (408, 526, 527, 463), (463, 527, 528, 464), (464, 528, 465, 403), (410, 409, 529, 530), (409, 467, 531, 529), (411, 410, 530, 532), (468, 411, 532, 533), (413, 472, 535, 536), (472, 471, 537, 538), (473, 423, 480, 539), (474, 473, 539, 540), (418, 474, 540, 475), (476, 475, 541, 542), (483, 477, 476, 543), (424, 477, 544, 481), (478, 427, 486, 545), (478, 484, 546, 479), (480, 479, 547, 548), (483, 425, 482, 549), (482, 481, 544, 549), (426, 484, 550, 485), (484, 483, 543, 546), (486, 485, 550, 545), (430, 428, 551, 552), (487, 430, 553, 554), (555, 434, 490, 556), (435, 557, 558, 489), (556, 490, 489, 558), (442, 439, 491, 500), (491, 434, 555, 559), (557, 435, 493, 560), (492, 494, 560, 493), (436, 557, 560, 494), (495, 438, 561, 562), (495, 555, 557, 436), (563, 564, 438, 497), (439, 442, 499, 498), (501, 500, 565, 566), (514, 567, 568, 504, 503, 502), (569, 515, 454, 506), (570, 571, 505, 504), (571, 569, 506, 505), (508, 507, 572, 573), (449, 501, 566, 574), (509, 449, 575, 576), (507, 509, 577, 578), (579, 450, 511, 580), (511, 508, 573, 580), (518, 581, 512, 457), (581, 582, 513, 512), (582, 583, 514, 513), (516, 515, 569, 584), (517, 516, 585, 586), (518, 517, 587, 581), (510, 519, 520, 521), (460, 588, 650, 522), (460, 523, 589, 588), (471, 462, 525, 537), (461, 590, 653, 524), (591, 592, 525, 524), (466, 465, 593, 594), (465, 528, 595, 593), (467, 466, 594, 531), (469, 468, 533, 596), (470, 469, 596, 597), (526, 470, 597, 598), (530, 529, 599, 600), (529, 531, 601, 599), (532, 530, 602, 603), (533, 532, 604, 605), (428, 534, 612, 551), (534, 413, 536, 606), (535, 472, 607, 608), (536, 535, 609, 610), (472, 538, 611, 607), (612, 534, 538, 537), (539, 480, 548, 613), (546, 543, 540, 539), (475, 540, 614, 541), (543, 476, 542, 615), (615, 542, 541, 614), (477, 483, 549, 544), (484, 478, 545, 550), (479, 546, 616, 547), (547, 616, 613, 548), (552, 617, 620, 430), (552, 551, 618, 619), (430, 620, 670, 553), (554, 553, 621, 622), (557, 555, 556, 558), (500, 491, 559, 565), (495, 562, 559, 555), (561, 438, 623, 624), (562, 561, 625, 626), (627, 628, 564, 563), (438, 564, 629, 623), (626, 630, 566, 565), (583, 631, 567, 514), (631, 632, 568, 567), (632, 570, 504, 568), (633, 571, 570, 632), (569, 571, 634, 635), (572, 507, 578, 636), (637, 638, 573, 572), (449, 574, 639, 575), (640, 509, 576, 641), (575, 639, 641, 576), (509, 640, 642, 577), (636, 578, 577, 642), (510, 579, 638, 643), (638, 579, 580, 573), (582, 581, 644, 645), (582, 646, 631, 583), (516, 584, 647, 585), (584, 569, 635, 647), (587, 517, 586, 648), (586, 585, 647, 648), (581, 587, 648, 644), (619, 618, 519, 510), (523, 519, 591, 649), (589, 523, 649, 651), (589, 651, 650, 588), (592, 612, 537, 525), (590, 522, 650, 652), (524, 653, 649, 591), (591, 519, 618, 592), (527, 526, 598, 654), (528, 527, 654, 595), (594, 593, 655, 656), (593, 595, 657, 655), (602, 531, 594, 658), (596, 533, 605, 659), (596, 603, 660, 597), (598, 597, 661, 662), (602, 530, 600, 663), (600, 599, 601, 663), (531, 602, 663, 601), (532, 603, 664, 604), (603, 602, 658, 660), (605, 604, 664, 659), (538, 534, 606, 665), (606, 536, 610, 666), (665, 535, 608, 667), (607, 611, 667, 608), (535, 665, 668, 609), (666, 610, 609, 668), (538, 665, 667, 611), (546, 539, 613, 616), (540, 543, 615, 614), (617, 552, 619, 669), (551, 612, 592, 618), (553, 670, 698, 621), (622, 621, 671, 672), (562, 626, 565, 559), (625, 561, 624, 673), (624, 623, 674, 675), (626, 625, 643, 630), (676, 677, 628, 627), (564, 628, 678, 629), (674, 623, 629, 678), (574, 566, 630, 637), (632, 631, 679, 680), (633, 632, 680, 681), (571, 633, 681, 634), (647, 635, 634, 681), (640, 572, 636, 642), (574, 637, 572, 640), (637, 630, 643, 638), (574, 640, 641, 639), (510, 643, 682, 683), (646, 582, 645, 684), (644, 648, 684, 645), (631, 646, 684, 679), (648, 647, 681, 684), (510, 685, 669, 619), (590, 652, 686, 687), (652, 650, 688, 689), (653, 590, 687, 690), (654, 598, 662, 691), (660, 658, 595, 654), (658, 594, 656, 692), (692, 656, 655, 657), (595, 658, 692, 657), (603, 596, 659, 664), (597, 660, 693, 661), (661, 693, 691, 662), (665, 606, 666, 668), (620, 617, 694, 695), (617, 669, 696, 694), (670, 620, 695, 697), (621, 698, 723, 671), (671, 699, 700, 701, 702, 672), (643, 625, 673, 703), (673, 624, 675, 704), (677, 705, 675, 674), (705, 677, 676, 706, 707, 708), (628, 677, 674, 678), (684, 681, 680, 679), (510, 683, 709, 710), (682, 643, 711, 712), (683, 682, 712, 709), (685, 510, 710, 713), (649, 653, 714, 651), (650, 651, 715, 688), (652, 714, 716, 686), (690, 687, 686, 716), (714, 652, 689, 717), (688, 715, 717, 689), (714, 653, 690, 716), (660, 654, 691, 693), (695, 694, 718, 719), (669, 685, 720, 696), (694, 696, 721, 718), (698, 670, 697, 722), (695, 719, 722, 697), (671, 723, 734, 699), (699, 724, 725, 700), (701, 700, 708, 707), (711, 643, 703, 726), (703, 673, 704, 727), (705, 728, 704, 675), (728, 705, 708, 729), (709, 730, 713, 710), (711, 731, 732, 712), (712, 732, 730, 709), (685, 713, 733, 720), (651, 714, 717, 715), (734, 723, 719, 718), (696, 720, 735, 721), (736, 734, 718, 721), (723, 698, 722, 719), (699, 734, 736, 724), (724, 737, 738, 725), (708, 700, 725, 729), (739, 711, 726, 740), (703, 727, 740, 726), (728, 741, 727, 704), (741, 728, 729, 742), (731, 711, 739, 743), (713, 744, 745, 733), (735, 720, 733, 745), (746, 736, 721, 735), (724, 736, 746, 737), (738, 737, 747, 748), (729, 725, 738, 742), (741, 739, 740, 727), (741, 742, 749, 739), (713, 730, 750, 744), (730, 732, 751, 750), (732, 731, 743, 751), (744, 746, 735, 745), (742, 738, 748, 749), (737, 746, 744, 747), (747, 744, 750, 748), (743, 739, 749, 751), (751, 749, 748, 750), (30, 752, 753, 754, 755, 756, 757, 758, 759, 31), (222, 760, 752, 30, 29, 44, 50, 56, 62, 68, 74, 80, 86, 99, 115, 137, 172), (753, 752, 760, 761), (753, 761, 762, 754), (755, 754, 762, 763), (763, 764, 756, 755), (757, 756, 764, 765), (766, 758, 757, 765), (759, 758, 766, 767), (767, 223, 174, 138, 116, 100, 87, 81, 75, 69, 63, 57, 51, 45, 32, 31, 759), (760, 222, 221, 298, 369, 431, 488, 768), (761, 769, 777, 762), (770, 771, 764, 763), (765, 772, 780, 766), (223, 767, 773, 496, 437, 373, 301, 224), (768, 774, 784, 760), (768, 488, 487, 554, 622, 672, 702, 775, 776), (761, 760, 784, 769), (770, 763, 762, 777), (778, 779, 771, 770), (765, 764, 771, 772), (766, 780, 781, 767), (767, 781, 793, 773), (496, 773, 782, 783, 706, 676, 627, 563, 497), (785, 774, 768, 776), (706, 783, 775, 702, 701, 707), (786, 776, 775, 787, 788), (769, 789, 777), (770, 777, 789, 778), (790, 791, 779, 778), (772, 771, 779, 792), (792, 780, 772), (793, 794, 782, 773), (783, 782, 795, 796, 797), (784, 774, 798, 799), (785, 776, 786), (800, 798, 774, 785), (783, 797, 787, 775), (795, 801, 802, 786, 788, 796), (788, 787, 803, 804), (769, 784, 799, 789), (778, 789, 799, 790), (791, 790, 805, 806), (779, 791, 807, 792), (792, 807, 781, 780), (807, 808, 793, 781), (808, 809, 794, 793), (782, 794, 795), (797, 796, 810, 811), (798, 805, 790, 799), (800, 785, 786), (802, 805, 798, 800), (809, 801, 795), (806, 805, 802, 801), (802, 800, 786), (796, 788, 804, 810), (787, 797, 811, 803), (812, 813, 804, 803), (806, 808, 807, 791), (806, 801, 809, 808), (794, 809, 795), (814, 815, 811, 810), (813, 814, 810, 804), (815, 812, 803, 811), (816, 817, 813, 812), (818, 819, 815, 814), (817, 818, 814, 813), (819, 816, 812, 815), (820, 821, 817, 816), (822, 823, 819, 818), (821, 822, 818, 817), (823, 820, 816, 819), (821, 820, 824, 825), (823, 822, 826, 827), (822, 821, 825, 826), (820, 823, 827, 824), (828, 829, 825, 824), (830, 831, 827, 826), (829, 830, 826, 825), (831, 828, 824, 827), (832, 833, 829, 828), (834, 835, 831, 830), (833, 834, 830, 829), (835, 832, 828, 831), (836, 837, 833, 832), (838, 839, 835, 834), (837, 838, 834, 833), (839, 836, 832, 835), (840, 841, 837, 836), (842, 843, 839, 838), (841, 842, 838, 837), (843, 840, 836, 839), (844, 845, 841, 840), (846, 847, 843, 842), (845, 846, 842, 841), (847, 844, 840, 843), (848, 849, 845, 844), (850, 851, 847, 846), (849, 850, 846, 845), (851, 848, 844, 847), (852, 853, 849, 848), (854, 855, 851, 850), (853, 854, 850, 849), (855, 852, 848, 851), (856, 857, 853, 852), (858, 859, 855, 854), (857, 858, 854, 853), (859, 856, 852, 855), (856, 859, 858, 857)])
me_cube_027.use_remesh_preserve_volume = False
me_cube_027.use_remesh_preserve_attributes = False
me_cube_027.use_mirror_vertex_groups = False
me_cube_027.update()
me_cube_009 = bpy.data.meshes.new('Cube.009')
me_cube_009.from_pydata([(-1.0, -0.8932, 1.0), (-1.0, -0.8625, 1.0), (-1.0, -0.8625, -1.0), (-1.0, -1.0, -1.0), (-1.0, -1.0, 0.7086), (-1.0, -0.8932, 0.7086), (-1.0, 0.4379, 1.0), (-1.0, 0.7193, 1.0), (-1.0, 0.7193, 0.7086), (-1.0, 1.0, 0.7086), (-1.0, 1.0, -1.0), (-1.0, 0.4379, -1.0), (-0.9075, 1.0, 1.0), (0.9677, 1.0, 1.0), (0.9677, 1.0, 0.7086), (1.0, 1.0, 0.7086), (1.0, 1.0, -1.0), (-0.9075, 1.0, 0.7086), (1.0, -1.0, 0.7086), (1.0, -1.0, -0.9697), (1.0, 0.9038, -0.9697), (1.0, 0.9038, -1.0), (1.0, 0.8045, 0.7086), (1.0, 0.8045, -0.2065), (1.0, -0.996, -0.2065), (1.0, -0.996, 0.7086), (0.9677, -1.0, 1.0), (0.1202, -1.0, 1.0), (0.1202, -1.0, 0.7086), (-0.0108, -1.0, 0.7086), (-0.0108, -1.0, 1.0), (-0.9075, -1.0, 1.0), (-0.9075, -1.0, 0.7086), (-0.9571, -1.0, -1.0), (-0.9571, -1.0, -0.9697), (0.9677, -1.0, 0.7086), (-0.9571, -0.8625, -1.0), (-0.9571, 0.9038, -1.0), (-0.9571, 0.4379, -1.0), (-0.9075, 0.8045, 1.0), (-0.0108, 0.8045, 1.0), (-0.0108, 0.9405, 1.0), (0.1202, 0.9405, 1.0), (0.1202, 0.8045, 1.0), (0.9677, 0.8045, 1.0), (-0.9668, 0.4379, 1.0), (-0.9668, 0.7193, 1.0), (-0.9668, -0.8932, 1.0), (-0.9668, -0.8625, 1.0), (-0.0108, -0.996, 1.0), (-0.9075, -0.996, 1.0), (0.9677, -0.996, 1.0), (0.1202, -0.996, 1.0), (-0.9668, -0.8932, 14.49), (-0.9668, 0.7193, 14.49), (-0.9668, 0.4379, 3.046), (-0.9668, 0.273, 4.114), (-0.9668, -0.6975, 4.114), (-0.9668, -0.8625, 3.046), (-1.085, -0.8932, 0.7086), (-1.085, -0.8932, 15.31), (-0.965, -0.8932, 15.11), (-0.9545, -0.2639, 18.94), (-0.9545, 0.1048, 18.94), (-0.9653, 0.7193, 15.03), (-1.085, 0.7193, 15.22), (-1.085, 0.7193, 0.7086), (-0.9978, 0.7193, 15.03), (-1.567, 0.4379, 3.046), (-0.9571, 0.4379, -5.694), (-1.567, 0.4379, -5.694), (-1.259, 0.033, 5.668), (-1.008, 0.033, 5.668), (-1.008, -0.4575, 5.668), (-1.259, -0.4575, 5.668), (-1.567, -0.8625, 3.046), (-1.567, -0.8625, -5.694), (-0.9571, -0.8625, -5.694), (-0.9075, -1.18, 0.7086), (-1.085, -1.18, 0.7086), (-1.085, -1.18, 13.85), (-1.085, -1.111, 14.09), (-1.085, -1.026, 14.5), (-1.008, -0.4575, 17.82), (-1.008, -0.2639, 18.94), (-1.008, 0.033, 18.94), (-1.222, 0.033, 18.95), (-1.222, 0.1048, 18.95), (-1.234, 0.9046, 14.51), (-1.085, 0.8486, 14.5), (-1.085, 1.006, 0.7086), (-1.085, 1.006, 13.84), (-0.9075, 1.006, 0.7086), (-0.9571, -1.054, -0.9697), (-0.9571, 0.9038, -6.122), (-0.9571, -1.054, -6.122), (-1.259, 0.033, 22.77), (-1.008, 0.033, 22.77), (-1.008, 0.033, 20.97), (-1.044, 0.033, 20.97), (-1.222, 0.033, 20.97), (-1.18, -0.4575, 17.83), (-1.225, -0.4575, 17.88), (-1.225, -0.4575, 19.91), (-1.047, -0.4575, 19.91), (-1.008, -0.4575, 19.91), (-1.008, -0.4575, 22.77), (-1.259, -0.4575, 22.77), (-0.9075, -1.18, 13.85), (-0.9075, -0.996, 3.124), (-0.9075, -0.996, 14.38), (-0.9075, -0.996, 14.49), (-0.9075, -1.002, 14.47), (-0.9075, -1.002, 14.47), (-1.03, -1.18, 13.85), (-1.234, -1.256, 13.59), (-1.234, -1.064, 14.51), (-1.222, 0.1048, 20.97), (-1.234, 0.9046, 16.57), (-0.9075, 1.006, 13.73), (-1.015, 1.006, 13.73), (-0.9075, 0.8107, 14.47), (-0.9075, 0.8045, 14.49), (1.032, -1.054, -0.9697), (1.032, -1.054, -6.122), (1.032, 0.9038, -0.9697), (1.032, 0.9038, -6.122), (-1.296, 0.1051, 22.98), (-0.9712, 0.1051, 22.98), (-1.008, -0.2639, 20.97), (1.096, -0.2639, 20.97), (1.096, 0.1048, 20.97), (-1.044, 0.1048, 20.97), (-1.234, -1.064, 16.57), (-1.056, -1.064, 16.57), (1.108, -1.064, 16.57), (-0.9712, -0.5296, 22.98), (-1.296, -0.5296, 22.98), (-0.0108, -1.1, 14.13), (-0.0108, -0.996, 4.77), (-0.0583, -0.996, 4.513), (-0.06368, -0.996, 4.513), (-0.07086, -0.996, 4.513), (-0.07086, -0.996, 4.508), (-0.2033, -0.996, 4.508), (-0.2033, -0.996, 4.513), (-0.4294, -0.996, 4.513), (-0.4294, -0.996, 4.508), (-0.4875, -0.996, 4.508), (-0.4875, -0.996, 4.513), (-0.7114, -0.996, 4.513), (-0.7114, -0.996, 4.508), (-0.8439, -0.996, 4.508), (-0.8439, -0.996, 4.513), (-0.8625, -0.996, 4.513), (-0.8625, -0.996, 5.663), (-0.8439, -0.996, 5.663), (-0.8439, -0.996, 11.22), (-0.8625, -0.996, 11.22), (-0.8625, -0.996, 12.37), (-0.0583, -0.996, 12.37), (-0.0583, -0.996, 11.22), (-0.06677, -0.996, 11.22), (-0.07086, -0.996, 11.22), (-0.07086, -0.996, 5.663), (-0.06368, -0.996, 5.663), (-0.0583, -0.996, 5.663), (-0.0108, -0.996, 12.68), (-0.0108, -0.996, 14.49), (-0.0108, -1.087, 14.18), (-1.056, -1.256, 13.59), (-1.234, -1.256, 15.66), (-1.234, 1.175, 15.16), (-1.234, 1.175, 13.09), (-1.056, 0.9046, 16.57), (-1.056, 1.175, 13.09), (-0.0108, 0.9042, 14.12), (-0.0108, 0.8045, 14.49), (-1.296, 0.1051, 25.45), (-0.9712, 0.1051, 25.45), (1.205, -0.2639, 20.97), (1.205, 0.1048, 20.97), (1.108, 0.9046, 16.57), (-1.056, -1.256, 15.66), (1.108, -1.256, 15.66), (1.217, -1.064, 16.57), (-0.9712, -0.5296, 25.45), (-1.296, -0.5296, 25.45), (0.1202, -1.1, 14.13), (-0.0108, -1.1, 0.7086), (-0.0583, -1.078, 4.513), (-0.07086, -1.058, 4.513), (-0.4875, -1.031, 4.513), (-0.4294, -1.031, 4.513), (-0.2033, -1.058, 4.513), (-0.07086, -1.058, 4.508), (-0.2033, -1.058, 4.508), (-0.4294, -1.031, 4.508), (-0.4875, -1.031, 4.508), (-0.7114, -1.058, 4.513), (-0.8625, -1.078, 4.513), (-0.8439, -1.058, 4.513), (-0.7114, -1.058, 4.508), (-0.8439, -1.058, 4.508), (-0.8625, -1.078, 5.663), (-0.7114, -1.058, 5.663), (-0.8439, -1.058, 5.663), (-0.0583, -1.078, 5.663), (-0.07086, -1.058, 5.663), (-0.2033, -1.058, 5.663), (-0.2033, -0.996, 5.663), (-0.4294, -0.996, 5.663), (-0.4294, -1.031, 5.663), (-0.4875, -1.031, 5.663), (-0.8439, -1.058, 11.22), (-0.7114, -1.058, 11.22), (-0.7114, -0.996, 11.22), (-0.4875, -0.996, 11.22), (-0.4875, -1.031, 11.22), (-0.0583, -1.078, 11.22), (-0.8625, -1.078, 11.22), (-0.8625, -1.078, 12.37), (-0.0583, -1.078, 12.37), (-0.07086, -1.058, 11.22), (-1.056, 1.175, 15.16), (0.1202, 0.9405, 13.98), (-0.0108, 0.9405, 13.98), (-1.262, 0.03995, 25.93), (-1.005, 0.03995, 25.93), (1.217, 0.9046, 16.57), (1.205, -0.2639, 18.95), (1.205, 0.1048, 18.95), (1.108, 1.175, 15.16), (1.217, -1.256, 15.66), (1.108, -1.256, 13.59), (1.217, -1.064, 14.51), (-1.005, -0.4645, 25.93), (-1.262, -0.4645, 25.93), (0.1202, -1.1, 0.7086), (-0.7114, -0.996, 5.663), (-0.4875, -0.996, 5.663), (-0.2033, -1.058, 11.22), (-0.2033, -1.031, 8.576), (-0.2033, -1.031, 7.936), (-0.2033, -0.996, 7.936), (-0.4294, -0.996, 7.936), (-0.4294, -1.031, 7.936), (-0.4875, -1.031, 7.936), (-0.7114, -1.031, 8.576), (-0.7114, -0.996, 8.576), (-0.4875, -0.996, 8.576), (-0.4875, -1.031, 8.576), (1.108, 1.175, 13.09), (-1.262, 0.03995, 25.16), (-1.005, 0.03995, 25.16), (1.217, 1.175, 15.16), (1.217, 0.9046, 14.51), (1.057, -0.2639, 18.95), (1.057, 0.1048, 18.95), (1.217, -1.256, 13.59), (1.145, -0.8932, 15.34), (-1.005, -0.4645, 25.16), (-1.262, -0.4645, 25.16), (0.1202, -0.996, 5.48), (0.1202, -0.996, 12.44), (0.1202, -0.996, 14.49), (0.1202, -1.1, 14.13), (-0.4875, -0.996, 7.936), (-0.7114, -0.996, 7.936), (-0.7114, -1.031, 7.936), (-0.2033, -0.996, 8.576), (-0.2033, -0.996, 11.22), (-0.4294, -1.031, 8.576), (-0.4294, -1.031, 11.22), (0.9677, -1.18, 13.86), (1.217, 1.175, 13.09), (0.9677, 1.006, 13.73), (0.1202, 0.9179, 14.07), (0.1202, 0.8045, 14.49), (1.145, 0.7193, 15.38), (1.068, 0.7193, 15.04), (1.067, -0.8932, 15.12), (1.069, -0.8932, 14.5), (1.069, 0.7193, 14.5), (1.145, -1.18, 13.86), (1.145, -1.031, 14.5), (1.145, -1.129, 14.03), (0.9677, -0.996, 1.663), (0.8132, -0.996, 4.508), (0.8132, -0.996, 4.513), (0.5871, -0.996, 4.513), (0.5871, -0.996, 4.508), (0.5291, -0.996, 4.508), (0.5291, -0.996, 4.513), (0.3051, -0.996, 4.513), (0.3051, -0.996, 4.508), (0.1727, -0.996, 4.508), (0.1727, -0.996, 4.513), (0.1541, -0.996, 4.513), (0.1541, -0.996, 5.663), (0.1727, -0.996, 5.663), (0.1727, -0.996, 11.22), (0.1541, -0.996, 11.22), (0.1541, -0.996, 12.37), (0.9457, -0.996, 4.513), (0.9457, -0.996, 4.508), (0.9677, -0.996, 14.5), (0.9582, -0.996, 12.37), (0.9582, -0.996, 11.22), (0.9498, -0.996, 11.22), (0.9457, -0.996, 11.22), (0.9457, -0.996, 5.663), (0.9529, -0.996, 5.663), (0.9582, -0.996, 5.663), (0.9582, -0.996, 4.513), (0.9529, -0.996, 4.513), (-0.4294, -0.996, 11.22), (-0.4294, -0.996, 8.576), (-0.3743, -0.996, 11.22), (1.097, -1.18, 13.86), (1.145, 1.006, 13.73), (1.09, 1.006, 13.73), (0.9677, 0.8045, 14.5), (1.145, 0.9942, 13.78), (1.145, 0.8557, 14.5), (1.145, 0.7193, 0.7086), (1.069, 0.7193, 12.35), (1.069, 0.7193, 0.7086), (1.145, -0.8932, 0.7086), (1.069, -0.8932, 0.7086), (1.069, -0.8932, 1.28), (1.069, -0.6696, 4.513), (1.069, -0.6696, 5.663), (1.069, -0.6446, 5.663), (1.069, -0.6446, 11.22), (1.069, -0.6696, 11.22), (1.069, -0.6696, 12.37), (1.069, 0.4089, 12.37), (1.069, 0.4089, 11.22), (1.069, 0.3996, 11.22), (1.069, 0.3921, 11.22), (1.069, 0.3921, 5.663), (1.069, 0.4089, 5.663), (1.069, 0.4089, 4.513), (1.145, -1.18, 0.7086), (0.9677, -1.18, 0.7086), (0.8132, -1.058, 4.508), (0.8132, -1.058, 4.513), (0.9457, -1.058, 4.513), (0.9582, -1.078, 4.513), (0.5291, -1.031, 4.513), (0.5871, -1.031, 4.513), (0.5871, -1.031, 4.508), (0.5291, -1.031, 4.508), (0.3051, -1.058, 4.513), (0.1541, -1.078, 4.513), (0.1727, -1.058, 4.513), (0.3051, -1.058, 4.508), (0.1727, -1.058, 4.508), (0.1541, -1.078, 5.663), (0.3051, -1.058, 5.663), (0.1727, -1.058, 5.663), (0.9582, -1.078, 5.663), (0.9457, -1.058, 5.663), (0.8132, -1.058, 5.663), (0.8132, -0.996, 5.663), (0.5871, -0.996, 5.663), (0.5871, -1.031, 5.663), (0.5291, -1.031, 5.663), (0.1727, -1.058, 11.22), (0.3051, -1.058, 11.22), (0.3051, -0.996, 11.22), (0.5291, -0.996, 11.22), (0.5291, -1.031, 11.22), (0.9582, -1.078, 11.22), (0.1541, -1.078, 11.22), (0.1541, -1.078, 12.37), (0.9457, -1.058, 4.508), (0.9582, -1.078, 12.37), (0.9457, -1.058, 11.22), (1.145, 1.006, 0.7086), (0.9677, 1.006, 0.7086), (1.069, 0.8045, 0.7086), (1.069, 0.3996, 4.513), (1.069, 0.3921, 4.513), (1.069, 0.3921, 4.508), (1.069, 0.2145, 4.508), (1.069, 0.2145, 4.513), (1.069, -0.0888, 4.513), (1.069, -0.0888, 4.508), (1.069, -0.1666, 4.508), (1.069, -0.1666, 4.513), (1.069, -0.467, 4.513), (1.069, -0.467, 4.508), (1.069, -0.6446, 4.508), (1.069, -0.6446, 4.513), (1.069, -0.9328, 0.7086), (1.069, -0.996, -0.2062), (1.069, 0.8045, -0.2062), (1.02, -0.996, 0.7086), (1.069, -0.996, 0.7086), (1.148, -0.6696, 4.513), (1.148, -0.6696, 5.663), (1.133, -0.467, 5.663), (1.133, -0.6446, 5.663), (1.148, 0.4089, 5.663), (1.133, 0.3921, 5.663), (1.133, 0.2145, 5.663), (1.069, 0.2145, 5.663), (1.069, -0.0888, 5.663), (1.113, -0.0888, 5.663), (1.113, -0.1666, 5.663), (1.133, -0.6446, 11.22), (1.133, -0.467, 11.22), (1.069, -0.467, 11.22), (1.069, -0.1666, 11.22), (1.113, -0.1666, 11.22), (1.148, 0.4089, 11.22), (1.148, -0.6696, 11.22), (1.148, -0.6696, 12.37), (1.148, 0.4089, 12.37), (1.133, 0.3921, 11.22), (1.148, 0.4089, 4.513), (0.3051, -0.996, 5.663), (0.5291, -0.996, 5.663), (0.8132, -1.058, 11.22), (0.8132, -1.031, 8.576), (0.8132, -1.031, 7.936), (0.8132, -0.996, 7.936), (0.5871, -0.996, 7.936), (0.5871, -1.031, 7.936), (0.5291, -1.031, 7.936), (0.3051, -1.031, 8.576), (0.3051, -0.996, 8.576), (0.5291, -0.996, 8.576), (0.5291, -1.031, 8.576), (1.133, 0.3921, 4.513), (1.113, -0.1666, 4.513), (1.113, -0.0888, 4.513), (1.133, 0.2145, 4.513), (1.133, 0.3921, 4.508), (1.133, 0.2145, 4.508), (1.113, -0.0888, 4.508), (1.113, -0.1666, 4.508), (1.133, -0.467, 4.513), (1.133, -0.6446, 4.513), (1.133, -0.467, 4.508), (1.133, -0.6446, 4.508), (1.069, -0.467, 5.663), (1.069, -0.1666, 5.663), (1.133, 0.2145, 11.22), (1.113, 0.2145, 8.576), (1.113, 0.2145, 7.936), (1.069, 0.2145, 7.936), (1.069, -0.0888, 7.936), (1.113, -0.0888, 7.936), (1.113, -0.1666, 7.936), (1.113, -0.467, 8.576), (1.069, -0.467, 8.576), (1.069, -0.1666, 8.576), (1.113, -0.1666, 8.576), (0.5291, -0.996, 7.936), (0.3051, -0.996, 7.936), (0.3051, -1.031, 7.936), (0.8132, -0.996, 8.576), (0.8132, -0.996, 11.22), (0.5871, -1.031, 8.576), (0.5871, -1.031, 11.22), (1.069, -0.1666, 7.936), (1.069, -0.467, 7.936), (1.113, -0.467, 7.936), (1.069, 0.2145, 8.576), (1.069, 0.2145, 11.22), (1.113, -0.0888, 8.576), (1.113, -0.0888, 11.22), (0.6422, -0.996, 11.22), (0.5871, -0.996, 11.22), (0.5871, -0.996, 8.576), (1.069, 0.03442, 11.22), (1.069, -0.0888, 11.22), (1.069, -0.0888, 8.576), (-1.114, -1.219, -0.7436), (-1.114, -1.219, 1.133), (-1.114, 1.073, -0.7436), (-1.114, 1.073, 1.133), (1.164, -1.219, -0.7436), (1.164, -1.219, 1.133), (1.164, 1.073, -0.7436), (1.164, 1.073, 1.133)], [], [(0, 1, 2, 3, 4, 5), (6, 7, 8, 9, 10, 11), (12, 13, 14, 15, 16, 10, 9, 17), (18, 19, 20, 21, 16, 15, 22, 23, 24, 25), (26, 27, 28, 29, 30, 31, 32, 4, 3, 33, 34, 19, 18, 35), (3, 2, 36, 33), (11, 10, 16, 21, 37, 38), (13, 12, 39, 40, 41, 42, 43, 44), (7, 6, 45, 46), (1, 0, 47, 48), (31, 30, 49, 50), (27, 26, 51, 52), (53, 54, 46, 45, 55, 56, 57, 58, 48, 47), (5, 59, 60, 61, 53, 47, 0), (54, 53, 61, 62, 63, 64), (65, 66, 8, 7, 46, 54, 64, 67), (68, 55, 45, 6, 11, 38, 69, 70), (55, 68, 71, 72, 56), (56, 72, 73, 57), (57, 73, 74, 75, 58), (58, 75, 76, 77, 36, 2, 1, 48), (32, 78, 79, 59, 5, 4), (59, 79, 80, 81, 82, 60), (101, 83, 84, 62, 61, 60), (63, 62, 84, 85, 86, 87), (64, 63, 87, 67), (67, 87, 88, 89, 65), (90, 66, 65, 89, 91), (92, 17, 9, 8, 66, 90), (75, 68, 70, 76), (93, 34, 33, 36, 77, 69, 38, 37, 94, 95), (77, 76, 70, 69), (68, 75, 74, 71), (72, 71, 96, 97, 98, 99, 100, 86, 85), (73, 72, 85, 84, 83), (74, 73, 83, 101, 102, 103, 104, 105, 106, 107), (108, 78, 32, 31, 50, 109, 110, 111, 112, 113), (78, 108, 114, 80, 79), (81, 115, 116, 82), (100, 117, 87, 86), (88, 87, 117, 118), (119, 92, 90, 91, 120), (17, 92, 119, 121, 122, 39, 12), (123, 93, 95, 124), (123, 125, 20, 19, 34, 93), (20, 125, 126, 94, 37, 21), (95, 94, 126, 124), (71, 74, 107, 96), (97, 96, 127, 128), (98, 97, 106, 105, 129), (130, 131, 132, 99, 98, 129), (99, 132, 117, 100), (102, 116, 133, 103), (103, 133, 134, 104), (134, 135, 130, 129, 105, 104), (107, 106, 136, 137), (49, 139, 140, 141, 142, 143, 144, 145, 146, 147, 148, 149, 150, 151, 152, 153, 154, 155, 109, 50), (109, 155, 156, 157, 158, 159, 160, 161, 162, 163, 164, 165, 166, 140, 139, 167, 110), (110, 167, 168, 111), (111, 168, 169, 112), (112, 169, 138, 113), (170, 115, 81, 80, 114), (133, 116, 115, 171), (101, 60, 82, 116, 102), (88, 118, 172, 173), (132, 174, 118, 117), (120, 91, 89, 88, 173, 175), (121, 119, 120, 175, 252, 321, 276, 277, 225, 226, 176), (121, 176, 177, 122), (122, 177, 40, 39), (125, 123, 124, 126), (96, 107, 137, 127), (106, 97, 128, 136), (128, 127, 178, 179), (131, 130, 180, 181), (182, 174, 132, 131), (183, 134, 133, 171), (135, 134, 183, 184), (130, 135, 185, 180), (137, 136, 186, 187), (138, 188, 266, 274, 319, 234, 170, 114, 108, 113), (29, 189, 138, 169, 168, 167, 139, 49, 30), (140, 190, 141), (191, 142, 141, 190, 192, 193, 146, 145, 194), (142, 191, 195, 143), (143, 195, 196, 144), (144, 196, 194, 145), (146, 193, 197, 147), (147, 197, 198, 148), (148, 198, 192, 149), (199, 150, 149, 192, 190, 200, 154, 153, 201), (150, 199, 202, 151), (151, 202, 203, 152), (152, 203, 201, 153), (154, 200, 204, 155), (205, 206, 156, 155, 204, 207, 208, 209, 210, 211, 212, 213), (156, 206, 214, 157), (215, 216, 217, 218, 219, 220, 158, 157, 214), (158, 220, 221, 159), (159, 221, 222, 160), (160, 222, 219, 161), (162, 223, 163), (163, 223, 208, 164), (164, 208, 207, 165), (165, 207, 166), (166, 207, 190, 140), (170, 183, 171, 115), (174, 224, 172, 118), (224, 175, 173, 172), (40, 177, 176, 226, 41), (127, 137, 187, 178), (136, 128, 179, 186), (179, 178, 227, 228), (182, 131, 181, 229), (230, 231, 181, 180), (174, 182, 232, 224), (135, 184, 233, 185), (170, 234, 184, 183), (235, 230, 180, 185), (187, 186, 236, 237), (138, 189, 238, 188), (28, 238, 189, 29), (194, 196, 195, 191), (192, 198, 197, 193), (201, 203, 202, 199), (190, 207, 204, 200), (239, 205, 213, 240), (214, 206, 205, 215), (241, 209, 208, 223), (210, 209, 241, 242, 243, 244), (244, 245, 211, 210), (245, 246, 212, 211), (247, 213, 212, 246), (216, 215, 248, 249), (217, 216, 249, 250), (250, 251, 218, 217), (219, 222, 221, 220), (252, 175, 224, 232), (41, 226, 225, 42), (178, 187, 237, 227), (186, 179, 228, 236), (228, 227, 253, 254), (232, 182, 229, 255), (231, 256, 229, 181), (257, 258, 231, 230), (184, 234, 259, 233), (235, 185, 233, 259), (285, 260, 281, 257, 230, 235), (237, 236, 261, 262), (188, 238, 28, 27, 52, 263, 264, 265, 266), (267, 268, 239, 240), (268, 269, 248, 215, 205, 239), (213, 247, 267, 240), (270, 242, 241, 271), (246, 243, 242, 272), (244, 243, 246, 245), (251, 247, 246, 272), (249, 248, 251, 250), (218, 251, 272, 273), (252, 232, 255, 275), (42, 225, 277, 278, 43), (227, 237, 262, 253), (236, 228, 254, 261), (261, 254, 253, 262), (229, 256, 275, 255), (256, 231, 258, 280, 279, 324), (280, 258, 257, 281, 282, 283), (319, 284, 286, 259, 234), (285, 235, 259, 286), (51, 287, 288, 289, 290, 291, 292, 293, 294, 295, 296, 297, 298, 299, 263, 52), (263, 299, 300, 301, 302, 303, 264), (304, 305, 288, 287, 306, 265, 264, 303, 307, 308, 309, 310, 311, 312, 313, 314, 315), (265, 306, 274, 266), (267, 247, 269, 268), (269, 247, 251, 248), (316, 317, 270, 271, 318), (317, 272, 242, 270), (271, 241, 223, 162, 161, 219, 218, 273, 318), (273, 272, 317, 316), (323, 320, 321, 252, 275), (277, 276, 322, 278), (43, 278, 322, 44), (323, 275, 256, 324), (325, 279, 280, 283, 326, 327), (260, 328, 329, 330, 282, 281), (283, 282, 330, 331, 332, 333, 334, 335, 336, 337, 338, 339, 340, 341, 342, 343, 326), (284, 344, 328, 260, 285, 286), (35, 345, 274, 306, 287, 51, 26), (288, 346, 347, 289), (348, 304, 315, 349, 350, 351, 290, 289, 347), (290, 351, 352, 291), (291, 352, 353, 292), (292, 353, 350, 293), (354, 294, 293, 350, 349, 355, 298, 297, 356), (294, 354, 357, 295), (295, 357, 358, 296), (296, 358, 356, 297), (298, 355, 359, 299), (360, 361, 300, 299, 359, 362, 363, 364, 365, 366, 367, 368), (300, 361, 369, 301), (370, 371, 372, 373, 374, 375, 302, 301, 369), (302, 375, 376, 303), (304, 348, 377, 305), (305, 377, 346, 288), (303, 376, 378, 307), (307, 378, 374, 308), (309, 308, 374, 373, 467, 475, 465, 425, 379), (309, 379, 310), (310, 379, 363, 311), (311, 363, 362, 312), (312, 362, 313), (313, 362, 349, 314), (314, 349, 315), (318, 273, 316), (344, 284, 319, 274, 345), (320, 380, 381, 276, 321), (381, 14, 13, 44, 322, 276), (279, 325, 380, 320, 323, 324), (380, 325, 327, 382, 22, 15, 14, 381), (343, 383, 384, 385, 386, 387, 388, 389, 390, 391, 392, 393, 394, 395, 331, 330, 329, 396, 397, 398, 382, 327, 326), (328, 344, 345, 35, 18, 25, 399, 400, 396, 329), (331, 401, 402, 332), (403, 404, 333, 332, 402, 405, 406, 407, 408, 409, 410, 411), (333, 404, 412, 334), (413, 414, 415, 416, 417, 418, 335, 334, 412), (335, 418, 419, 336), (336, 419, 420, 337), (337, 420, 417, 338), (339, 421, 340), (340, 421, 406, 341), (341, 406, 405, 342), (342, 405, 422, 343), (347, 346, 377, 348), (350, 353, 352, 351), (356, 358, 357, 354), (349, 362, 359, 355), (423, 360, 368, 424), (369, 361, 360, 370), (425, 364, 363, 379), (365, 364, 425, 426, 427, 428), (366, 365, 428, 429), (429, 430, 367, 366), (431, 368, 367, 430), (371, 370, 432, 433), (433, 434, 372, 371), (434, 435, 373, 372), (374, 378, 376, 375), (22, 382, 398, 23), (343, 422, 383), (436, 384, 383, 422, 437, 438, 388, 387, 439), (384, 436, 440, 385), (385, 440, 441, 386), (386, 441, 439, 387), (388, 438, 442, 389), (389, 442, 443, 390), (390, 443, 437, 391), (444, 392, 391, 437, 422, 401, 331, 395, 445), (392, 444, 446, 393), (393, 446, 447, 394), (394, 447, 445, 395), (400, 397, 396), (23, 398, 397, 24), (24, 397, 399, 25), (399, 397, 400), (422, 405, 402, 401), (448, 403, 411, 449), (412, 404, 403, 413), (450, 407, 406, 421), (408, 407, 450, 451, 452, 453), (453, 454, 409, 408), (454, 455, 410, 409), (456, 411, 410, 455), (414, 413, 457, 458), (414, 458, 459, 415), (459, 460, 416, 415), (417, 420, 419, 418), (461, 462, 423, 424), (462, 463, 432, 370, 360, 423), (368, 431, 461, 424), (464, 426, 425, 465), (430, 427, 426, 466), (428, 427, 430, 429), (435, 431, 430, 466), (433, 432, 435, 434), (373, 435, 466, 467), (439, 441, 440, 436), (437, 443, 442, 438), (445, 447, 446, 444), (468, 469, 448, 449), (469, 470, 457, 413, 403, 448), (411, 456, 468, 449), (471, 451, 450, 472), (455, 452, 451, 473), (453, 452, 455, 454), (460, 456, 455, 473), (458, 457, 460, 459), (416, 460, 473, 474), (461, 431, 463, 462), (463, 431, 435, 432), (464, 465, 475, 476, 477), (477, 466, 426, 464), (467, 466, 477, 476), (468, 456, 470, 469), (470, 456, 460, 457), (478, 479, 480, 471, 472), (480, 473, 451, 471), (472, 450, 421, 339, 338, 417, 416, 474, 478), (474, 473, 480, 479), (475, 467, 476), (478, 474, 479), (482, 484, 483, 481), (484, 488, 487, 483), (488, 486, 485, 487), (486, 482, 481, 485), (481, 483, 487, 485), (486, 488, 484, 482)])
me_cube_009.materials.append(mat_material_001)
me_cube_009.use_remesh_preserve_volume = False
me_cube_009.use_remesh_preserve_attributes = False
me_cube_009.use_mirror_vertex_groups = False
me_cube_009.update()

# ---- objects
ob_cube = bpy.data.objects.new('Cube', me_cube_027)
ob_lamp = bpy.data.objects.new('Lamp', light_lamp)
ob_camera = bpy.data.objects.new('Camera', cam_camera)
ob_villagehouse1 = bpy.data.objects.new('VillageHouse1', me_cube_009)

# ---- transforms, parenting, visibility, modifiers, constraints
ob_cube.location = (0.0, 0.0, 0.0)
ob_cube.rotation_euler = (0.0, -0.0, -3.143)
ob_cube.scale = (2.704, 1.962, 2.704)
ob_cube.lineart.crease_threshold = 0.0
ob_lamp.location = (34.57, -43.7, 34.73)
ob_lamp.rotation_euler = (1.089, 0.05278, -5.046)
ob_lamp.scale = (12.36, 12.36, 12.36)
ob_lamp.lock_rotations_4d = False
ob_lamp.empty_display_type = 'ARROWS'
ob_lamp.color = (0.0, 0.0, 0.0, 0.0)
ob_lamp.lineart.crease_threshold = 0.0
ob_camera.location = (22.4, -44.06, 37.4)
ob_camera.rotation_euler = (1.109, 0.01082, 0.5551)
ob_camera.lock_rotations_4d = False
ob_camera.empty_display_type = 'ARROWS'
ob_camera.color = (0.0, 0.0, 0.0, 0.0)
ob_camera.display_type = 'WIRE'
ob_camera.lineart.crease_threshold = 0.0
ob_villagehouse1.location = (-0.6324, -35.34, 0.6213)
ob_villagehouse1.scale = (7.96, 5.936, 0.7219)
ob_villagehouse1.lineart.crease_threshold = 0.0

# ---- collection membership
col_collection_1.objects.link(ob_cube)
col_collection_1.objects.link(ob_lamp)
col_collection_1.objects.link(ob_camera)
col_collection_1.objects.link(ob_villagehouse1)

# ---- scene / render settings (as saved in the file)
scene.camera = ob_camera
scene.frame_start = 1; scene.frame_end = 250; scene.frame_set(1)
scene.render.engine = 'BLENDER_EEVEE_NEXT'
scene.render.resolution_percentage = 50
scene.render.dither_intensity = 0.0
scene.cycles.use_denoising = False
scene.cycles.samples = 128
scene.cycles.sampling_pattern = 'TABULATED_SOBOL'
scene.cycles.light_sampling_threshold = 0.0
scene.cycles.use_adaptive_sampling = False
scene.cycles.use_light_tree = False
scene.cycles.blur_glossy = 0.0
scene.cycles.sample_clamp_indirect = 0.0
scene.view_settings.view_transform = 'Standard'
bpy.context.view_layer.update()
